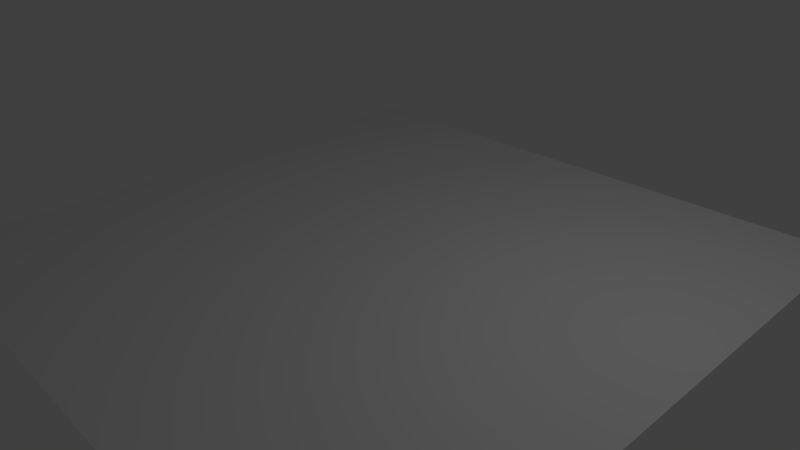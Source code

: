 # Source: test_unite.blend  (saved by Blender 2.57.1; exported with 4.5.12 LTS)
import bpy
from mathutils import Matrix  # noqa: F401  (used for matrix-valued properties, if any)

bpy.ops.wm.read_factory_settings(use_empty=True)
scene = bpy.context.scene
scene.name = 'Scene'

# ---- collections
col_collection_1 = bpy.data.collections.new('Collection 1'); scene.collection.children.link(col_collection_1)

# ---- materials (node trees are filled in below, after node groups)
mat_material = bpy.data.materials.new('Material')
mat_material.alpha_threshold = 0.0
mat_material.use_transparent_shadow = False
mat_material.roughness = 0.5
mat_material.line_color = (0.0, 0.0, 0.0, 1.0)

# ---- material node trees

# ---- world
world_world = bpy.data.worlds.new('World'); scene.world = world_world
world_world.color = (0.05088, 0.05088, 0.05088)
world_world.use_sun_shadow = False
world_world.sun_shadow_jitter_overblur = 0.0
world_world.cycles.sampling_method = 'MANUAL'
world_world.cycles.sample_map_resolution = 256

# ---- cameras
cam_camera = bpy.data.cameras.new('Camera')
cam_camera.clip_end = 100.0
cam_camera.lens = 35.0
cam_camera.ortho_scale = 7.314
cam_camera.dof.focus_distance = 0.0
cam_camera.dof.aperture_fstop = 128.0

# ---- lights
light_lamp = bpy.data.lights.new('Lamp', 'POINT')
light_lamp.transmission_factor = 0.0
light_lamp.cutoff_distance = 30.0
light_lamp.energy = 100.0
light_lamp.shadow_buffer_clip_start = 1.001
light_lamp.shadow_soft_size = 1.0
light_lamp.shadow_maximum_resolution = 0.006
light_lamp.use_absolute_resolution = True
light_lamp.cycles.use_multiple_importance_sampling = False

# ---- meshes
me_plane = bpy.data.meshes.new('Plane')
me_plane.from_pydata([(1.0, 1.0, 0.0), (1.0, -1.0, 0.0), (-1.0, -1.0, 0.0), (-1.0, 1.0, 0.0)], [], [(0, 3, 2, 1)])
me_plane.use_remesh_preserve_volume = False
me_plane.use_remesh_preserve_attributes = False
me_plane.use_mirror_vertex_groups = False
me_plane.update()
me_cube = bpy.data.meshes.new('Cube')
me_cube.from_pydata([(11.03, 1.0, 9.537e-07), (11.03, -1.0, 9.537e-07), (-11.03, -1.0, 9.537e-07), (-11.03, 1.0, 9.537e-07), (11.03, 1.0, 16.73), (11.03, -1.0, 16.73), (-11.03, -1.0, 16.73), (-11.03, 1.0, 16.73)], [], [(0, 1, 2, 3), (4, 7, 6, 5), (0, 4, 5, 1), (1, 5, 6, 2), (2, 6, 7, 3), (4, 0, 3, 7)])
me_cube.materials.append(mat_material)
me_cube.use_remesh_preserve_volume = False
me_cube.use_remesh_preserve_attributes = False
me_cube.use_mirror_vertex_groups = False
me_cube.update()

# ---- objects
ob_plane = bpy.data.objects.new('Plane', me_plane)
ob_cube = bpy.data.objects.new('Cube', me_cube)
ob_lamp = bpy.data.objects.new('Lamp', light_lamp)
ob_camera = bpy.data.objects.new('Camera', cam_camera)

# ---- transforms, parenting, visibility, modifiers, constraints
ob_plane.location = (0.0, 0.0, 0.0)
ob_plane.scale = (4.714, 4.714, 4.714)
ob_plane.lineart.crease_threshold = 0.0
ob_cube.location = (0.0, 0.0, 500.0)
ob_cube.scale = (0.6894, 0.6894, 0.6894)
ob_cube.lock_rotations_4d = False
ob_cube.empty_display_type = 'ARROWS'
ob_cube.lineart.crease_threshold = 0.0
ob_lamp.location = (4.076, 1.005, 5.904)
ob_lamp.rotation_euler = (0.6503, 0.05522, 1.866)
ob_lamp.lock_rotations_4d = False
ob_lamp.empty_display_type = 'ARROWS'
ob_lamp.color = (0.0, 0.0, 0.0, 0.0)
ob_lamp.lineart.crease_threshold = 0.0
ob_camera.location = (7.481, -6.508, 5.344)
ob_camera.rotation_euler = (1.109, 0.01082, 0.8149)
ob_camera.lock_rotations_4d = False
ob_camera.empty_display_type = 'ARROWS'
ob_camera.color = (0.0, 0.0, 0.0, 0.0)
ob_camera.display_type = 'WIRE'
ob_camera.lineart.crease_threshold = 0.0

# ---- collection membership
col_collection_1.objects.link(ob_plane)
col_collection_1.objects.link(ob_cube)
col_collection_1.objects.link(ob_lamp)
col_collection_1.objects.link(ob_camera)

# ---- scene / render settings (as saved in the file)
scene.camera = ob_camera
scene.frame_start = 1; scene.frame_end = 250; scene.frame_set(1)
scene.render.engine = 'BLENDER_EEVEE_NEXT'
scene.render.image_settings.color_mode = 'RGB'
scene.render.image_settings.compression = 90
scene.render.resolution_percentage = 50
scene.render.dither_intensity = 0.0
scene.render.bake_margin = 2
scene.render.bake_bias = 0.0
scene.cycles.use_denoising = False
scene.cycles.samples = 10
scene.cycles.sampling_pattern = 'TABULATED_SOBOL'
scene.cycles.light_sampling_threshold = 0.0
scene.cycles.use_adaptive_sampling = False
scene.cycles.use_light_tree = False
scene.cycles.blur_glossy = 0.0
scene.cycles.volume_bounces = 1
scene.cycles.pixel_filter_type = 'GAUSSIAN'
scene.cycles.sample_clamp_indirect = 0.0
scene.view_settings.view_transform = 'Standard'
bpy.context.view_layer.update()
